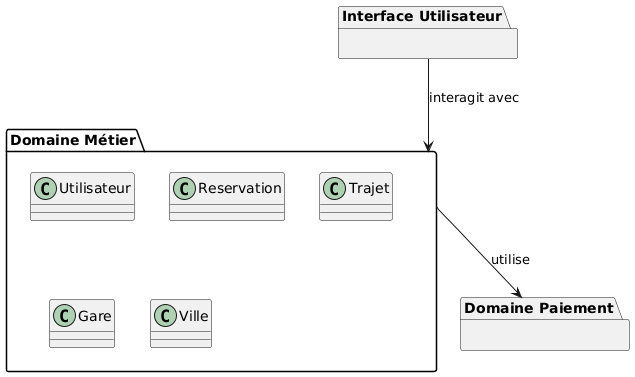

The diagram above was rendered by PlantUML. Its source (embedded in the PNG):
@startuml
package "Interface Utilisateur" as UI {
}

package "Domaine Métier" as Metier {
    class Utilisateur
    class Reservation
    class Trajet
    class Gare
    class Ville
}

package "Domaine Paiement" as Paiement {
}

UI --> Metier : interagit avec
Metier --> Paiement : utilise
@enduml